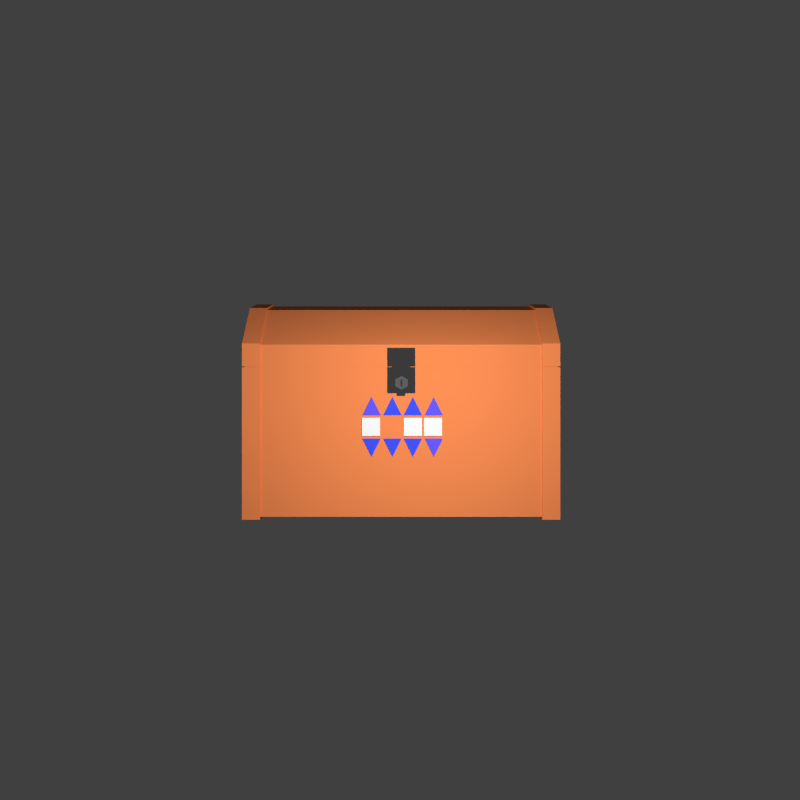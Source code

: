 # Source: Khodra_CombinationLock.blend  (saved by Blender 2.71.0; exported with 4.5.12 LTS)
import bpy
from mathutils import Matrix  # noqa: F401  (used for matrix-valued properties, if any)

bpy.ops.wm.read_factory_settings(use_empty=True)
scene = bpy.context.scene
scene.name = 'Scene'

# ---- collections
col_collection_1 = bpy.data.collections.new('Collection 1'); scene.collection.children.link(col_collection_1)

# ---- materials (node trees are filled in below, after node groups)
mat_material_003 = bpy.data.materials.new('Material.003')
mat_material_003.alpha_threshold = 0.0
mat_material_003.use_transparent_shadow = False
mat_material_003.roughness = 0.5
mat_material_005 = bpy.data.materials.new('Material.005')
mat_material_005.alpha_threshold = 0.0
mat_material_005.use_transparent_shadow = False
mat_material_005.diffuse_color = (0.1105, 0.0879, 0.8, 1.0)
mat_material_005.roughness = 0.5
mat_material_005.line_color = (0.0, 0.0, 0.0, 1.0)
mat_material_006 = bpy.data.materials.new('Material.006')
mat_material_006.alpha_threshold = 0.0
mat_material_006.use_transparent_shadow = False
mat_material_006.diffuse_color = (0.04396, 0.07437, 0.8, 1.0)
mat_material_006.roughness = 0.5
mat_material_006.line_color = (0.0, 0.0, 0.0, 1.0)
mat_material_004 = bpy.data.materials.new('Material.004')
mat_material_004.alpha_threshold = 0.0
mat_material_004.use_transparent_shadow = False
mat_material_004.diffuse_color = (0.8, 0.2239, 0.07232, 1.0)
mat_material_004.roughness = 0.5
mat_material_004.line_color = (0.0, 0.0, 0.0, 1.0)
mat_lock = bpy.data.materials.new('Lock')
mat_lock.alpha_threshold = 0.0
mat_lock.use_transparent_shadow = False
mat_lock.diffuse_color = (0.0331, 0.0331, 0.0331, 1.0)
mat_lock.roughness = 0.5
mat_lock.specular_intensity = 0.4
mat_lock.line_color = (0.0, 0.0, 0.0, 1.0)
mat_keyhole = bpy.data.materials.new('Keyhole')
mat_keyhole.alpha_threshold = 0.0
mat_keyhole.use_transparent_shadow = False
mat_keyhole.diffuse_color = (0.08714, 0.08714, 0.08714, 1.0)
mat_keyhole.roughness = 0.5
mat_keyhole.specular_intensity = 0.3
mat_keyhole.line_color = (0.0, 0.0, 0.0, 1.0)

# ---- material node trees

# ---- world
world_world = bpy.data.worlds.new('World'); scene.world = world_world
world_world.color = (0.05088, 0.05088, 0.05088)
world_world.use_sun_shadow = False
world_world.sun_shadow_jitter_overblur = 0.0
world_world.cycles.sampling_method = 'MANUAL'
world_world.cycles.sample_map_resolution = 256

# ---- cameras
cam_camera_002 = bpy.data.cameras.new('Camera.002')
cam_camera_002.clip_end = 100.0
cam_camera_002.lens = 35.0
cam_camera_002.sensor_width = 32.0
cam_camera_002.sensor_height = 18.0
cam_camera_002.dof.focus_distance = 0.0
cam_camera_002.dof.aperture_fstop = 128.0
cam_camera = bpy.data.cameras.new('Camera')
cam_camera.clip_end = 100.0
cam_camera.lens = 35.0
cam_camera.sensor_width = 32.0
cam_camera.sensor_height = 18.0
cam_camera.ortho_scale = 7.314
cam_camera.dof.focus_distance = 0.0
cam_camera.dof.aperture_fstop = 128.0

# ---- lights
light_point = bpy.data.lights.new('Point', 'POINT')
light_point.transmission_factor = 0.0
light_point.energy = 100.0
light_point.shadow_buffer_clip_start = 0.5
light_point.shadow_soft_size = 0.1
light_point.shadow_maximum_resolution = 0.006
light_point.use_absolute_resolution = True
light_point.cycles.use_multiple_importance_sampling = False
light_lamp = bpy.data.lights.new('Lamp', 'POINT')
light_lamp.transmission_factor = 0.0
light_lamp.cutoff_distance = 30.0
light_lamp.energy = 100.0
light_lamp.shadow_buffer_clip_start = 1.001
light_lamp.shadow_soft_size = 0.1
light_lamp.shadow_maximum_resolution = 0.006
light_lamp.use_absolute_resolution = True
light_lamp.cycles.use_multiple_importance_sampling = False

# ---- meshes
me_plane_019 = bpy.data.meshes.new('Plane.019')
me_plane_019.from_pydata([(-1.0, -1.0, 0.0), (1.0, -1.0, 0.0), (-1.0, 1.0, 0.0), (1.0, 1.0, 0.0)], [], [(0, 1, 3, 2)])
_uv = me_plane_019.uv_layers.new(name='UVMap')
_uv.uv.foreach_set('vector', [-0.003253, 0.8509, 0.08714, 0.8509, 0.08714, 0.9413, -0.003253, 0.9413])
me_plane_019.materials.append(mat_material_003)
me_plane_019.use_remesh_preserve_volume = False
me_plane_019.use_remesh_preserve_attributes = False
me_plane_019.use_mirror_vertex_groups = False
me_plane_019.update()
me_plane_018 = bpy.data.meshes.new('Plane.018')
me_plane_018.from_pydata([(-1.0, -1.0, 0.0), (1.0, -1.0, 0.0), (-1.0, 1.0, 0.0), (1.0, 1.0, 0.0)], [], [(0, 1, 3, 2)])
_uv = me_plane_018.uv_layers.new(name='UVMap')
_uv.uv.foreach_set('vector', [-0.003253, 0.8509, 0.08714, 0.8509, 0.08714, 0.9413, -0.003253, 0.9413])
me_plane_018.materials.append(mat_material_003)
me_plane_018.use_remesh_preserve_volume = False
me_plane_018.use_remesh_preserve_attributes = False
me_plane_018.use_mirror_vertex_groups = False
me_plane_018.update()
me_plane_017 = bpy.data.meshes.new('Plane.017')
me_plane_017.from_pydata([(-1.0, -1.0, 0.0), (1.0, -1.0, 0.0), (-1.0, 1.0, 0.0), (1.0, 1.0, 0.0)], [], [(0, 1, 3, 2)])
_uv = me_plane_017.uv_layers.new(name='UVMap')
_uv.uv.foreach_set('vector', [-0.003253, 0.8509, 0.08714, 0.8509, 0.08714, 0.9413, -0.003253, 0.9413])
me_plane_017.materials.append(mat_material_003)
me_plane_017.use_remesh_preserve_volume = False
me_plane_017.use_remesh_preserve_attributes = False
me_plane_017.use_mirror_vertex_groups = False
me_plane_017.update()
me_plane_016 = bpy.data.meshes.new('Plane.016')
me_plane_016.from_pydata([(0.0, -1.0, 0.0), (-1.0, 1.0, 0.0), (1.0, 1.0, 0.0)], [], [(0, 2, 1)])
me_plane_016.materials.append(mat_material_005)
me_plane_016.use_remesh_preserve_volume = False
me_plane_016.use_remesh_preserve_attributes = False
me_plane_016.use_mirror_vertex_groups = False
me_plane_016.update()
me_plane_015 = bpy.data.meshes.new('Plane.015')
me_plane_015.from_pydata([(0.0, -1.0, 0.0), (-1.0, 1.0, 0.0), (1.0, 1.0, 0.0)], [], [(0, 2, 1)])
me_plane_015.materials.append(mat_material_006)
me_plane_015.use_remesh_preserve_volume = False
me_plane_015.use_remesh_preserve_attributes = False
me_plane_015.use_mirror_vertex_groups = False
me_plane_015.update()
me_plane_014 = bpy.data.meshes.new('Plane.014')
me_plane_014.from_pydata([(0.0, -1.0, 0.0), (-1.0, 1.0, 0.0), (1.0, 1.0, 0.0)], [], [(0, 2, 1)])
me_plane_014.materials.append(mat_material_005)
me_plane_014.use_remesh_preserve_volume = False
me_plane_014.use_remesh_preserve_attributes = False
me_plane_014.use_mirror_vertex_groups = False
me_plane_014.update()
me_plane_013 = bpy.data.meshes.new('Plane.013')
me_plane_013.from_pydata([(0.0, -1.0, 0.0), (-1.0, 1.0, 0.0), (1.0, 1.0, 0.0)], [], [(0, 2, 1)])
me_plane_013.materials.append(mat_material_006)
me_plane_013.use_remesh_preserve_volume = False
me_plane_013.use_remesh_preserve_attributes = False
me_plane_013.use_mirror_vertex_groups = False
me_plane_013.update()
me_plane_012 = bpy.data.meshes.new('Plane.012')
me_plane_012.from_pydata([(0.0, -1.0, 0.0), (-1.0, 1.0, 0.0), (1.0, 1.0, 0.0)], [], [(0, 2, 1)])
me_plane_012.materials.append(mat_material_006)
me_plane_012.use_remesh_preserve_volume = False
me_plane_012.use_remesh_preserve_attributes = False
me_plane_012.use_mirror_vertex_groups = False
me_plane_012.update()
me_plane_011 = bpy.data.meshes.new('Plane.011')
me_plane_011.from_pydata([(0.0, -1.0, 0.0), (-1.0, 1.0, 0.0), (1.0, 1.0, 0.0)], [], [(0, 2, 1)])
me_plane_011.materials.append(mat_material_006)
me_plane_011.use_remesh_preserve_volume = False
me_plane_011.use_remesh_preserve_attributes = False
me_plane_011.use_mirror_vertex_groups = False
me_plane_011.update()
me_plane_010 = bpy.data.meshes.new('Plane.010')
me_plane_010.from_pydata([(0.0, -1.0, 0.0), (-1.0, 1.0, 0.0), (1.0, 1.0, 0.0)], [], [(0, 2, 1)])
me_plane_010.materials.append(mat_material_006)
me_plane_010.use_remesh_preserve_volume = False
me_plane_010.use_remesh_preserve_attributes = False
me_plane_010.use_mirror_vertex_groups = False
me_plane_010.update()
me_plane_006 = bpy.data.meshes.new('Plane.006')
me_plane_006.from_pydata([(-1.0, -1.0, 0.0), (1.0, -1.0, 0.0), (-1.0, 1.0, 0.0), (1.0, 1.0, 0.0)], [], [(0, 1, 3, 2)])
_uv = me_plane_006.uv_layers.new(name='UVMap')
_uv.uv.foreach_set('vector', [-0.003253, 0.8509, 0.08714, 0.8509, 0.08714, 0.9413, -0.003253, 0.9413])
me_plane_006.materials.append(mat_material_003)
me_plane_006.use_remesh_preserve_volume = False
me_plane_006.use_remesh_preserve_attributes = False
me_plane_006.use_mirror_vertex_groups = False
me_plane_006.update()
me_plane_002 = bpy.data.meshes.new('Plane.002')
me_plane_002.from_pydata([(0.0, -1.0, 0.0), (-1.0, 1.0, 0.0), (1.0, 1.0, 0.0)], [], [(0, 2, 1)])
me_plane_002.materials.append(mat_material_005)
me_plane_002.use_remesh_preserve_volume = False
me_plane_002.use_remesh_preserve_attributes = False
me_plane_002.use_mirror_vertex_groups = False
me_plane_002.update()
me_plane_020 = bpy.data.meshes.new('Plane.020')
me_plane_020.from_pydata([(0.7741, -0.363, -0.4467), (0.6868, -0.363, -0.4467), (0.7741, -0.3634, -0.387), (0.7637, -0.363, -0.4363), (0.6868, -0.363, -0.4363), (0.7637, -0.3634, -0.387), (0.7741, 0.3782, -0.4467), (0.6868, 0.3782, -0.4467), (0.7741, 0.3777, -0.387), (0.7637, 0.3782, -0.4363), (0.6868, 0.3782, -0.4363), (0.7637, 0.3777, -0.387), (0.6868, 0.3782, -0.387), (0.7734, -0.4787, -0.4477), (0.7736, -0.6752, -0.2235), (0.7741, -0.3677, -0.4467), (0.6868, -0.4783, -0.4468), (0.6868, -0.6742, -0.223), (0.6868, -0.3677, -0.4467), (0.7741, -0.4617, -0.387), (0.7741, -0.631, -0.1936), (0.7741, -0.3681, -0.387), (0.6868, -0.4736, -0.4364), (0.6868, -0.6645, -0.2183), (0.6868, -0.3677, -0.4363), (0.6868, 0.3618, -0.4467), (0.7741, 0.3618, -0.4467), (0.7741, 0.3614, -0.387), (0.7637, 0.3614, -0.387), (0.6868, 0.3618, -0.387), (0.6868, 0.3618, -0.4363), (-0.7741, -0.363, -0.4467), (-0.6868, -0.363, -0.4467), (-0.7741, -0.3634, -0.387), (-0.7637, -0.363, -0.4363), (-0.6868, -0.363, -0.4363), (-0.7637, -0.3634, -0.387), (-0.7741, 0.3782, -0.4467), (-0.6868, 0.3782, -0.4467), (-0.7741, 0.3777, -0.387), (-0.7637, 0.3782, -0.4363), (-0.6868, 0.3782, -0.4363), (-0.7637, 0.3777, -0.387), (-0.6868, 0.3782, -0.387), (-0.7734, -0.4787, -0.4477), (-0.7736, -0.6752, -0.2235), (-0.7741, -0.3677, -0.4467), (-0.6868, -0.4783, -0.4468), (-0.6868, -0.6742, -0.223), (-0.6868, -0.3677, -0.4467), (-0.7741, -0.4617, -0.387), (-0.7741, -0.631, -0.1936), (-0.7741, -0.3681, -0.387), (-0.6868, -0.4736, -0.4364), (-0.6868, -0.6645, -0.2183), (-0.6868, -0.3677, -0.4363), (-0.6868, 0.3618, -0.4467), (-0.7741, 0.3618, -0.4467), (-0.7741, 0.3614, -0.387), (-0.7637, 0.3614, -0.387), (-0.6868, 0.3618, -0.387), (-0.6868, 0.3618, -0.4363), (0.7741, -0.363, 0.4467), (0.6868, -0.363, 0.4467), (0.7741, -0.3634, 0.387), (0.7637, -0.363, 0.4363), (0.6868, -0.363, 0.4363), (0.7637, -0.3634, 0.387), (0.7741, 0.3782, 0.4467), (0.6868, 0.3782, 0.4467), (0.7741, 0.3777, 0.387), (0.7637, 0.3782, 0.4363), (0.6868, 0.3782, 0.4363), (0.7637, 0.3777, 0.387), (0.6868, 0.3782, 0.387), (0.7734, -0.4787, 0.4477), (0.7735, -0.718, 0.0001767), (0.7736, -0.6752, 0.2235), (0.7741, -0.3677, 0.4467), (0.6868, -0.4783, 0.4468), (0.6868, -0.7173, 0.0001764), (0.6868, -0.6742, 0.223), (0.6868, -0.3677, 0.4467), (0.7741, -0.4617, 0.387), (0.7741, -0.6684, 0.0001548), (0.7741, -0.631, 0.1936), (0.7741, -0.3681, 0.387), (0.6868, -0.4736, 0.4364), (0.6868, -0.7067, 0.0001711), (0.6868, -0.6645, 0.2183), (0.6868, -0.3677, 0.4363), (0.6868, 0.3618, 0.4467), (0.7741, 0.3618, 0.4467), (0.7741, 0.3614, 0.387), (0.7637, 0.3614, 0.387), (0.6868, 0.3618, 0.387), (0.6868, 0.3618, 0.4363), (-0.7741, -0.363, 0.4467), (-0.6868, -0.363, 0.4467), (-0.7741, -0.3634, 0.387), (-0.7637, -0.363, 0.4363), (-0.6868, -0.363, 0.4363), (-0.7637, -0.3634, 0.387), (-0.7741, 0.3782, 0.4467), (-0.6868, 0.3782, 0.4467), (-0.7741, 0.3777, 0.387), (-0.7637, 0.3782, 0.4363), (-0.6868, 0.3782, 0.4363), (-0.7637, 0.3777, 0.387), (-0.6868, 0.3782, 0.387), (-0.7734, -0.4787, 0.4477), (-0.7735, -0.718, 0.0001767), (-0.7736, -0.6752, 0.2235), (-0.7741, -0.3677, 0.4467), (-0.6868, -0.4783, 0.4468), (-0.6868, -0.7173, 0.0001764), (-0.6868, -0.6742, 0.223), (-0.6868, -0.3677, 0.4467), (-0.7741, -0.4617, 0.387), (-0.7741, -0.6684, 0.0001548), (-0.7741, -0.631, 0.1936), (-0.7741, -0.3681, 0.387), (-0.6868, -0.4736, 0.4364), (-0.6868, -0.7067, 0.0001711), (-0.6868, -0.6645, 0.2183), (-0.6868, -0.3677, 0.4363), (-0.6868, 0.3618, 0.4467), (-0.7741, 0.3618, 0.4467), (-0.7741, 0.3614, 0.387), (-0.7637, 0.3614, 0.387), (-0.6868, 0.3618, 0.387), (-0.6868, 0.3618, 0.4363), (0.4604, -0.4443, 0.4381), (0.5199, -0.4443, 0.4381), (0.4604, -0.2712, 0.4381), (0.5199, -0.2712, 0.4381), (0.4604, -0.3654, 0.4381), (0.5199, -0.3654, 0.4381), (0.4604, -0.4443, 0.435), (0.5199, -0.4443, 0.435), (0.4604, -0.2712, 0.435), (0.5199, -0.2712, 0.435), (0.4604, -0.3654, 0.435), (0.5199, -0.3654, 0.435), (-0.5199, -0.3654, 0.435), (-0.4604, -0.3654, 0.435), (-0.5199, -0.2712, 0.435), (-0.4604, -0.2712, 0.435), (-0.5199, -0.4443, 0.435), (-0.4604, -0.4443, 0.435), (-0.5199, -0.3654, 0.4381), (-0.4604, -0.3654, 0.4381), (-0.5199, -0.2712, 0.4381), (-0.4604, -0.2712, 0.4381), (-0.5199, -0.4443, 0.4381), (-0.4604, -0.4443, 0.4381), (-0.001596, -0.2535, -0.4491), (-0.0322, -0.2702, -0.4491), (-0.0322, -0.3036, -0.4491), (-0.001596, -0.3203, -0.4491), (0.02901, -0.3036, -0.4491), (0.02901, -0.2702, -0.4491), (-0.001596, -0.2535, -0.4584), (-0.0322, -0.2702, -0.4584), (-0.0322, -0.3036, -0.4584), (-0.001596, -0.3203, -0.4584), (0.02901, -0.3036, -0.4584), (0.02901, -0.2702, -0.4584), (-0.06807, -0.4572, -0.4349), (0.7637, -0.474, 0.4363), (-0.7637, -0.474, 0.4363), (0.7637, -0.4736, -0.4364), (-0.7637, -0.4736, -0.4364), (-0.7637, -0.6645, -0.2183), (-0.7637, -0.7067, -0.0001717), (-0.7637, -0.6647, 0.218), (0.7637, -0.6647, 0.218), (0.7637, -0.7067, -0.0001711), (0.7637, -0.6645, -0.2183), (0.7637, -0.3654, 0.4363), (-0.7637, -0.3654, 0.4363), (0.7637, -0.3649, -0.4363), (-0.7637, -0.3649, -0.4363), (0.7053, -0.4607, 0.3969), (-0.7129, -0.4625, 0.402), (0.7128, -0.462, -0.4021), (-0.7053, -0.4603, -0.397), (-0.7127, -0.6386, -0.2007), (-0.7123, -0.6777, -0.0001608), (-0.7127, -0.6388, 0.2005), (0.7127, -0.6388, 0.2005), (0.7123, -0.6777, -0.0001601), (0.7127, -0.6386, -0.2007), (0.7053, -0.3653, 0.4029), (-0.7053, -0.3653, 0.4029), (0.7053, -0.3649, -0.4029), (-0.7053, -0.3649, -0.4029), (0.7637, 0.3654, 0.4363), (-0.7637, 0.3654, 0.4363), (-0.7637, 0.3654, -0.4363), (0.7637, 0.3654, -0.4363), (0.7637, -0.3654, 0.4363), (-0.7637, -0.3654, 0.4363), (-0.7637, -0.3654, -0.4363), (0.7637, -0.3654, -0.4363), (0.7226, -0.3654, 0.3944), (-0.7226, -0.3654, 0.3944), (0.7226, -0.3654, -0.3944), (-0.7226, -0.3654, -0.3944), (0.7226, -0.3654, 0.3944), (-0.7226, -0.3654, 0.3944), (0.7226, -0.3654, -0.3944), (-0.7226, -0.3654, -0.3944), (0.7226, 0.2843, 0.3944), (-0.7226, 0.2843, 0.3944), (0.7226, 0.2843, -0.3944), (-0.7226, 0.2843, -0.3944), (0.06582, -0.4572, -0.4349), (0.06537, -0.3667, -0.4349), (-0.06852, -0.3667, -0.4349), (-0.06807, -0.4572, -0.4516), (0.06582, -0.4572, -0.4516), (0.06537, -0.3667, -0.4516), (-0.06852, -0.3667, -0.4516), (-0.0436, -0.4361, -0.4516), (0.0436, -0.4361, -0.4516), (0.0436, -0.3667, -0.4516), (-0.0436, -0.3667, -0.4516), (-0.0436, -0.4361, -0.4481), (0.0436, -0.4361, -0.4481), (0.0436, -0.3667, -0.4481), (-0.0436, -0.3667, -0.4481), (-0.06852, -0.2377, -0.4349), (0.06537, -0.2377, -0.4349), (0.06537, -0.3633, -0.4349), (-0.06852, -0.3633, -0.4349), (-0.06852, -0.2377, -0.4516), (0.06537, -0.2377, -0.4516), (0.06537, -0.3633, -0.4516), (-0.06852, -0.3633, -0.4516), (-0.0436, -0.2551, -0.4516), (0.0436, -0.2551, -0.4516), (0.0436, -0.3633, -0.4516), (-0.0436, -0.3633, -0.4516), (-0.0436, -0.2551, -0.4481), (0.0436, -0.2551, -0.4481), (0.0436, -0.3633, -0.4481), (-0.0436, -0.3633, -0.4481), (-0.02027, -0.2377, -0.4349), (0.02027, -0.2377, -0.4349), (-0.02027, -0.2377, -0.4516), (0.02027, -0.2377, -0.4516), (-0.02027, -0.2551, -0.4516), (0.02027, -0.2551, -0.4516), (-0.02027, -0.2551, -0.4481), (0.02027, -0.2551, -0.4481), (-0.02027, -0.2247, -0.4349), (0.02027, -0.2247, -0.4349), (-0.02027, -0.2247, -0.4516), (0.02027, -0.2247, -0.4516), (-0.0436, -0.4361, -0.4316), (0.0436, -0.4361, -0.4316), (0.0436, -0.255, -0.4316), (-0.0436, -0.255, -0.4316), (-0.0436, -0.4361, -0.4501), (0.0436, -0.4361, -0.4501), (0.0436, -0.255, -0.4501), (-0.0436, -0.255, -0.4501), (-0.001596, -0.2661, -0.4584), (-0.006036, -0.2765, -0.4584), (-0.006036, -0.2973, -0.4584), (-0.001596, -0.3076, -0.4584), (0.002844, -0.2973, -0.4584), (0.002844, -0.2765, -0.4584)], [], [(1, 4, 3, 0), (0, 3, 5, 2), (7, 6, 9, 10), (6, 8, 11, 9), (27, 26, 0, 2), (26, 25, 1, 0), (9, 11, 12, 10), (27, 28, 11, 8), (13, 15, 18, 16), (14, 13, 16, 17), (14, 17, 80, 76), (20, 19, 13, 14), (14, 76, 84, 20), (19, 21, 15, 13), (80, 17, 23, 88), (16, 18, 24, 22), (17, 16, 22, 23), (8, 6, 26, 27), (6, 7, 25, 26), (2, 5, 28, 27), (10, 12, 29, 30), (7, 10, 30, 25), (25, 30, 4, 1), (28, 29, 12, 11), (31, 34, 35, 32), (33, 36, 34, 31), (41, 40, 37, 38), (40, 42, 39, 37), (33, 31, 57, 58), (31, 32, 56, 57), (41, 43, 42, 40), (39, 42, 59, 58), (47, 49, 46, 44), (48, 47, 44, 45), (111, 115, 48, 45), (45, 44, 50, 51), (51, 119, 111, 45), (44, 46, 52, 50), (123, 54, 48, 115), (53, 55, 49, 47), (54, 53, 47, 48), (58, 57, 37, 39), (57, 56, 38, 37), (58, 59, 36, 33), (61, 60, 43, 41), (56, 61, 41, 38), (32, 35, 61, 56), (42, 43, 60, 59), (62, 65, 66, 63), (64, 67, 65, 62), (72, 71, 68, 69), (71, 73, 70, 68), (64, 62, 92, 93), (62, 63, 91, 92), (72, 74, 73, 71), (70, 73, 94, 93), (79, 82, 78, 75), (81, 79, 75, 77), (76, 80, 81, 77), (77, 75, 83, 85), (85, 84, 76, 77), (75, 78, 86, 83), (88, 89, 81, 80), (87, 90, 82, 79), (89, 87, 79, 81), (93, 92, 68, 70), (92, 91, 69, 68), (93, 94, 67, 64), (96, 95, 74, 72), (91, 96, 72, 69), (63, 66, 96, 91), (73, 74, 95, 94), (98, 101, 100, 97), (97, 100, 102, 99), (104, 103, 106, 107), (103, 105, 108, 106), (128, 127, 97, 99), (127, 126, 98, 97), (106, 108, 109, 107), (128, 129, 108, 105), (110, 113, 117, 114), (112, 110, 114, 116), (112, 116, 115, 111), (120, 118, 110, 112), (112, 111, 119, 120), (118, 121, 113, 110), (115, 116, 124, 123), (114, 117, 125, 122), (116, 114, 122, 124), (105, 103, 127, 128), (103, 104, 126, 127), (99, 102, 129, 128), (107, 109, 130, 131), (104, 107, 131, 126), (126, 131, 101, 98), (129, 130, 109, 108), (141, 140, 134, 135), (142, 138, 132, 136), (140, 142, 136, 134), (139, 143, 137, 133), (143, 141, 135, 137), (133, 132, 138, 139), (137, 136, 132, 133), (135, 134, 136, 137), (143, 139, 138, 142), (141, 143, 142, 140), (146, 144, 145, 147), (144, 148, 149, 145), (152, 153, 151, 150), (150, 151, 155, 154), (154, 155, 149, 148), (144, 146, 152, 150), (148, 144, 150, 154), (147, 145, 151, 153), (145, 149, 155, 151), (146, 147, 153, 152), (166, 165, 159, 160), (165, 164, 158, 159), (167, 162, 156, 161), (164, 163, 157, 158), (167, 166, 160, 161), (163, 162, 156, 157), (271, 270, 164, 165), (176, 175, 170, 169), (171, 172, 173, 178), (178, 173, 174, 177), (177, 174, 175, 176), (181, 182, 172, 171), (169, 170, 180, 179), (175, 174, 173, 172, 182, 180, 170), (178, 177, 176, 169, 179, 181, 171), (183, 184, 189, 190), (192, 187, 186, 185), (191, 188, 187, 192), (190, 189, 188, 191), (185, 186, 196, 195), (193, 194, 184, 183), (184, 194, 196, 186, 187, 188, 189), (185, 195, 193, 183, 190, 191, 192), (181, 179, 193, 195), (179, 180, 194, 193), (182, 181, 195, 196), (180, 182, 196, 194), (197, 198, 199, 200), (209, 210, 206, 205), (197, 201, 202, 198), (198, 202, 203, 199), (199, 203, 204, 200), (201, 197, 200, 204), (205, 206, 202, 201), (207, 205, 201, 204), (206, 208, 203, 202), (208, 207, 204, 203), (205, 207, 211, 209), (210, 212, 208, 206), (212, 211, 207, 208), (209, 211, 215, 213), (214, 216, 212, 210), (216, 215, 211, 212), (213, 214, 210, 209), (213, 215, 216, 214), (223, 220, 224, 227), (221, 222, 226, 225), (217, 218, 222, 221), (168, 217, 221, 220), (220, 221, 225, 224), (219, 168, 220, 223), (225, 226, 230, 229), (227, 224, 228, 231), (224, 225, 229, 228), (218, 219, 223, 227, 231, 230, 226, 222), (239, 236, 240, 243), (237, 238, 242, 241), (233, 234, 238, 237), (249, 233, 237, 251), (251, 237, 241, 253), (235, 232, 236, 239), (241, 242, 246, 245), (243, 240, 244, 247), (253, 241, 245, 255), (234, 235, 239, 243, 247, 246, 242, 238), (232, 248, 250, 236), (249, 251, 259, 257), (236, 250, 252, 240), (250, 251, 253, 252), (240, 252, 254, 244), (252, 253, 255, 254), (256, 257, 259, 258), (251, 250, 258, 259), (256, 258, 250, 248), (257, 256, 248, 249), (265, 266, 262, 261), (264, 267, 266, 265), (267, 264, 260, 263), (264, 265, 261, 260), (266, 267, 263, 262), (167, 162, 268, 273), (270, 269, 163, 164), (273, 272, 166, 167), (269, 268, 162, 163), (272, 271, 165, 166), (269, 270, 271, 272, 273, 268)])
me_plane_020.polygons.foreach_set('material_index', [0, 0, 0, 0, 0, 0, 0, 0, 0, 0, 0, 0, 0, 0, 0, 0, 0, 0, 0, 0, 0, 0, 0, 0, 0, 0, 0, 0, 0, 0, 0, 0, 0, 0, 0, 0, 0, 0, 0, 0, 0, 0, 0, 0, 0, 0, 0, 0, 0, 0, 0, 0, 0, 0, 0, 0, 0, 0, 0, 0, 0, 0, 0, 0, 0, 0, 0, 0, 0, 0, 0, 0, 0, 0, 0, 0, 0, 0, 0, 0, 0, 0, 0, 0, 0, 0, 0, 0, 0, 0, 0, 0, 0, 0, 0, 0, 0, 0, 0, 0, 0, 0, 0, 0, 0, 0, 0, 0, 0, 0, 0, 0, 0, 0, 0, 0, 2, 2, 2, 2, 2, 2, 2, 0, 0, 0, 0, 0, 0, 0, 0, 0, 0, 0, 0, 0, 0, 0, 0, 0, 0, 0, 0, 0, 0, 0, 0, 0, 0, 0, 0, 0, 0, 0, 0, 0, 0, 0, 0, 0, 0, 1, 1, 1, 1, 1, 1, 1, 1, 1, 1, 1, 1, 1, 1, 1, 1, 1, 1, 1, 1, 1, 1, 1, 1, 1, 1, 1, 1, 1, 1, 1, 1, 1, 1, 1, 2, 2, 2, 2, 2, 1])
_uv = me_plane_020.uv_layers.new(name='UVMap')
_uv.uv.foreach_set('vector', [5.636e-08, 0.8243, 1.127e-07, 0.8222, 0.01602, 0.8222, 0.01819, 0.8243, 0.628, 0.7653, 0.6302, 0.7675, 0.6302, 0.7778, 0.628, 0.7778, 0.1054, 0.799, 0.1236, 0.799, 0.1214, 0.8012, 0.1054, 0.8012, 0.1236, 0.799, 0.1236, 0.8115, 0.1214, 0.8115, 0.1214, 0.8012, 0.4605, 0.8867, 0.4611, 0.9023, 0.3421, 0.9022, 0.3414, 0.8866, 0.4616, 0.8486, 0.4618, 0.8676, 0.3175, 0.8675, 0.3173, 0.8485, 0.1214, 0.8012, 0.1214, 0.8115, 0.1054, 0.8115, 0.1054, 0.8012, 0.1236, 0.8185, 0.1214, 0.8185, 0.1214, 0.8151, 0.1236, 0.8151, 0.8907, 0.5945, 0.8909, 0.5713, 0.9091, 0.5717, 0.9087, 0.5947, 0.8901, 0.6566, 0.8907, 0.5945, 0.9087, 0.5947, 0.9082, 0.6566, 0.8901, 0.6566, 0.9082, 0.6566, 0.9081, 0.704, 0.89, 0.704, 0.01811, 0.7053, 0.05338, 0.7456, 0.04984, 0.7583, 0.008907, 0.7116, 0.008907, 0.7116, 0.0, 0.665, 0.01032, 0.665, 0.01811, 0.7053, 0.05338, 0.7456, 0.07287, 0.7456, 0.07296, 0.7581, 0.04984, 0.7583, 0.1266, 0.8144, 0.1297, 0.7882, 0.133, 0.7891, 0.1301, 0.8145, 0.1407, 0.7648, 0.1619, 0.7525, 0.1635, 0.7551, 0.1434, 0.7667, 0.1297, 0.7882, 0.1407, 0.7648, 0.1434, 0.7667, 0.133, 0.7891, 0.4647, 0.8866, 0.4654, 0.9022, 0.4611, 0.9023, 0.4605, 0.8867, 0.4652, 0.8485, 0.4654, 0.8675, 0.4618, 0.8676, 0.4616, 0.8486, 0.07371, 0.8454, 0.07329, 0.8389, 0.1233, 0.8389, 0.1238, 0.8454, 0.09489, 0.7638, 0.09489, 0.7741, 0.09149, 0.7741, 0.09149, 0.7638, 0.09489, 0.7617, 0.09489, 0.7638, 0.09149, 0.7638, 0.09149, 0.7617, 0.07322, 0.8251, 0.07246, 0.8316, 0.02206, 0.8316, 0.02282, 0.8251, 0.1214, 0.8185, 0.1054, 0.8184, 0.1054, 0.815, 0.1214, 0.8151, 5.636e-08, 0.8287, 0.002166, 0.8265, 0.01819, 0.8265, 0.01819, 0.8287, 0.6235, 0.7703, 0.6214, 0.7703, 0.6214, 0.76, 0.6235, 0.7579, 0.1236, 0.7763, 0.1075, 0.7763, 0.1054, 0.7741, 0.1236, 0.7741, 0.1075, 0.7763, 0.1075, 0.7866, 0.1054, 0.7866, 0.1054, 0.7741, 0.00223, 0.8853, 0.003099, 0.8697, 0.1224, 0.8697, 0.1215, 0.8853, 0.3175, 0.8865, 0.3173, 0.8676, 0.4616, 0.8676, 0.4618, 0.8866, 0.1236, 0.7763, 0.1236, 0.7866, 0.1075, 0.7866, 0.1075, 0.7763, 0.0, 0.8187, 0.002166, 0.8187, 0.002166, 0.8222, 0.0, 0.8222, 0.8714, 0.5947, 0.871, 0.5717, 0.8891, 0.5713, 0.8894, 0.5945, 0.8719, 0.6566, 0.8714, 0.5947, 0.8894, 0.5945, 0.89, 0.6566, 0.89, 0.704, 0.872, 0.704, 0.8719, 0.6566, 0.89, 0.6566, 0.6265, 0.618, 0.6675, 0.5713, 0.671, 0.584, 0.6357, 0.6243, 0.6357, 0.6243, 0.6279, 0.6646, 0.6176, 0.6646, 0.6265, 0.618, 0.6675, 0.5713, 0.6906, 0.5715, 0.6905, 0.584, 0.671, 0.584, 0.7647, 0.7557, 0.7647, 0.782, 0.7612, 0.783, 0.7612, 0.7557, 0.7723, 0.8087, 0.7981, 0.8234, 0.796, 0.8267, 0.7691, 0.8113, 0.7647, 0.782, 0.7723, 0.8087, 0.7691, 0.8113, 0.7612, 0.783, 0.1215, 0.8853, 0.1224, 0.8697, 0.1266, 0.8699, 0.1257, 0.8855, 0.4618, 0.8866, 0.4616, 0.8676, 0.4652, 0.8676, 0.4654, 0.8865, 0.6902, 0.8442, 0.6906, 0.8507, 0.6405, 0.8507, 0.6401, 0.8442, 0.0983, 0.7638, 0.0983, 0.7741, 0.0949, 0.7741, 0.0949, 0.7638, 0.0983, 0.7617, 0.0983, 0.7638, 0.0949, 0.7638, 0.09489, 0.7617, 0.6405, 0.8376, 0.6401, 0.8311, 0.6902, 0.8311, 0.6906, 0.8376, 0.002166, 0.8187, 0.01819, 0.8187, 0.01819, 0.8221, 0.002166, 0.8222, 0.7981, 0.8267, 0.7959, 0.8289, 0.7799, 0.8289, 0.7799, 0.8267, 0.1244, 0.7649, 0.1266, 0.7649, 0.1266, 0.7752, 0.1244, 0.7774, 0.1054, 0.7719, 0.1214, 0.7719, 0.1236, 0.7741, 0.1054, 0.7741, 0.1214, 0.7719, 0.1214, 0.7617, 0.1236, 0.7617, 0.1236, 0.7741, 0.03911, 0.9011, 0.03998, 0.8855, 0.1592, 0.8855, 0.1584, 0.9011, 0.1693, 0.8865, 0.1691, 0.8676, 0.3135, 0.8676, 0.3137, 0.8866, 0.1054, 0.7719, 0.1054, 0.7617, 0.1214, 0.7617, 0.1214, 0.7719, 0.1236, 0.8254, 0.1214, 0.8254, 0.1214, 0.822, 0.1236, 0.822, 0.9087, 0.8132, 0.9091, 0.8363, 0.8909, 0.8366, 0.8907, 0.8135, 0.9082, 0.7513, 0.9087, 0.8132, 0.8907, 0.8135, 0.8901, 0.7514, 0.89, 0.704, 0.9081, 0.704, 0.9082, 0.7513, 0.8901, 0.7514, 0.008911, 0.6184, 0.04984, 0.5717, 0.05338, 0.5844, 0.01811, 0.6247, 0.01811, 0.6247, 0.01032, 0.665, 0.0, 0.665, 0.008911, 0.6184, 0.04984, 0.5717, 0.07296, 0.5719, 0.07287, 0.5844, 0.05338, 0.5844, 0.1301, 0.8145, 0.1301, 0.8408, 0.1266, 0.8417, 0.1266, 0.8144, 0.1377, 0.8674, 0.1635, 0.8822, 0.1614, 0.8855, 0.1345, 0.8701, 0.1301, 0.8408, 0.1377, 0.8674, 0.1345, 0.8701, 0.1266, 0.8417, 0.1584, 0.9011, 0.1592, 0.8855, 0.1635, 0.8857, 0.1626, 0.9013, 0.3137, 0.8866, 0.3135, 0.8676, 0.3171, 0.8676, 0.3173, 0.8865, 0.07279, 0.8382, 0.07321, 0.8447, 0.02316, 0.8447, 0.02274, 0.8382, 0.09855, 0.7719, 0.09855, 0.7617, 0.102, 0.7617, 0.102, 0.7719, 0.09855, 0.7741, 0.09855, 0.7719, 0.102, 0.7719, 0.102, 0.7741, 0.02316, 0.8382, 0.02274, 0.8316, 0.07279, 0.8316, 0.07322, 0.8382, 0.1214, 0.8254, 0.1054, 0.8255, 0.1054, 0.822, 0.1214, 0.822, 0.01819, 0.8243, 0.01819, 0.8265, 0.002166, 0.8265, 5.636e-08, 0.8243, 0.1266, 0.7649, 0.1244, 0.7627, 0.1244, 0.7525, 0.1266, 0.7525, 0.1236, 0.799, 0.1054, 0.799, 0.1075, 0.7968, 0.1236, 0.7968, 0.1054, 0.799, 0.1054, 0.7866, 0.1075, 0.7866, 0.1075, 0.7968, 0.1213, 0.8542, 0.122, 0.8697, 0.0029, 0.8696, 0.00223, 0.854, 0.3079, 0.8486, 0.3081, 0.8676, 0.1637, 0.8675, 0.1635, 0.8485, 0.1075, 0.7968, 0.1075, 0.7866, 0.1236, 0.7866, 0.1236, 0.7968, 0.1054, 0.8185, 0.1075, 0.8185, 0.1075, 0.8219, 0.1054, 0.8219, 0.8894, 0.8135, 0.8891, 0.8366, 0.871, 0.8363, 0.8714, 0.8132, 0.89, 0.7514, 0.8894, 0.8135, 0.8714, 0.8132, 0.8719, 0.7513, 0.89, 0.7514, 0.8719, 0.7513, 0.872, 0.704, 0.89, 0.704, 0.6357, 0.7049, 0.671, 0.7452, 0.6675, 0.7579, 0.6265, 0.7112, 0.6265, 0.7112, 0.6176, 0.6646, 0.6279, 0.6646, 0.6357, 0.7049, 0.671, 0.7452, 0.6905, 0.7452, 0.6906, 0.7577, 0.6675, 0.7579, 0.7612, 0.7557, 0.7643, 0.7295, 0.7676, 0.7304, 0.7647, 0.7557, 0.7753, 0.706, 0.7965, 0.6937, 0.7981, 0.6963, 0.778, 0.708, 0.7643, 0.7295, 0.7753, 0.706, 0.778, 0.708, 0.7676, 0.7304, 0.1256, 0.854, 0.1262, 0.8696, 0.122, 0.8697, 0.1213, 0.8542, 0.3114, 0.8485, 0.3116, 0.8675, 0.3081, 0.8676, 0.3079, 0.8486, 0.6405, 0.8442, 0.6401, 0.8376, 0.6902, 0.8376, 0.6906, 0.8442, 0.102, 0.7719, 0.102, 0.7617, 0.1054, 0.7617, 0.1054, 0.7719, 0.102, 0.7741, 0.102, 0.7719, 0.1054, 0.7719, 0.1054, 0.7741, 0.07322, 0.8187, 0.07246, 0.8251, 0.02206, 0.8251, 0.02282, 0.8187, 0.1075, 0.8185, 0.1236, 0.8186, 0.1236, 0.822, 0.1075, 0.8219, 0.03661, 0.7944, 0.03661, 0.7824, 0.03817, 0.7825, 0.03817, 0.7946, 0.03638, 0.7703, 0.03622, 0.7583, 0.03779, 0.7584, 0.03794, 0.7705, 0.03661, 0.7824, 0.03638, 0.7703, 0.03794, 0.7705, 0.03817, 0.7825, 0.03699, 0.8185, 0.03684, 0.8065, 0.0384, 0.8066, 0.03855, 0.8187, 0.03684, 0.8065, 0.03661, 0.7944, 0.03817, 0.7946, 0.0384, 0.8066, 0.0, 0.7943, 0.0, 0.7823, 0.001563, 0.7824, 0.001563, 0.7944, 0.05724, 0.7946, 0.05724, 0.7825, 0.07322, 0.7825, 0.07321, 0.7946, 0.03817, 0.7946, 0.03817, 0.7825, 0.05724, 0.7825, 0.05724, 0.7946, 0.01754, 0.7944, 0.001563, 0.7944, 0.001563, 0.7824, 0.01754, 0.7824, 0.03661, 0.7944, 0.01754, 0.7944, 0.01754, 0.7824, 0.03661, 0.7824, 0.6663, 0.7945, 0.6663, 0.8135, 0.6543, 0.8135, 0.6543, 0.7945, 0.6663, 0.8135, 0.6663, 0.8295, 0.6543, 0.8295, 0.6543, 0.8135, 0.6665, 0.7929, 0.6544, 0.7929, 0.6544, 0.7739, 0.6665, 0.7739, 0.6665, 0.7739, 0.6544, 0.7739, 0.6544, 0.7579, 0.6665, 0.7579, 0.6662, 0.8311, 0.6542, 0.8311, 0.6543, 0.8295, 0.6663, 0.8295, 0.6784, 0.7942, 0.6663, 0.7945, 0.6665, 0.7929, 0.6785, 0.7927, 0.6905, 0.7941, 0.6784, 0.7942, 0.6785, 0.7927, 0.6906, 0.7925, 0.6543, 0.7945, 0.6423, 0.7947, 0.6424, 0.7932, 0.6544, 0.7929, 0.6423, 0.7947, 0.6302, 0.7949, 0.6303, 0.7933, 0.6424, 0.7932, 0.6663, 0.7945, 0.6543, 0.7945, 0.6544, 0.7929, 0.6665, 0.7929, 0.1086, 0.8255, 0.1124, 0.8255, 0.1124, 0.8274, 0.1086, 0.8274, 0.1124, 0.8255, 0.1161, 0.8255, 0.1161, 0.8274, 0.1124, 0.8274, 0.1049, 0.8255, 0.1012, 0.8255, 0.1012, 0.8274, 0.1049, 0.8274, 0.1161, 0.8255, 0.1198, 0.8255, 0.1198, 0.8274, 0.1161, 0.8274, 0.1049, 0.8255, 0.1086, 0.8255, 0.1086, 0.8274, 0.1049, 0.8274, 0.1198, 0.8255, 0.1236, 0.8255, 0.1236, 0.8274, 0.1198, 0.8274, 0.1124, 0.8255, 0.1161, 0.8255, 0.1161, 0.8255, 0.1124, 0.8255, 0.4631, 0.6669, 0.1658, 0.6669, 0.1658, 0.6105, 0.4631, 0.6105, 0.4631, 0.8098, 0.1658, 0.8098, 0.1658, 0.7534, 0.4631, 0.7534, 0.4631, 0.7534, 0.1658, 0.7534, 0.1658, 0.7101, 0.4631, 0.7101, 0.4631, 0.7101, 0.1658, 0.7101, 0.1658, 0.6669, 0.4631, 0.6669, 0.4608, 0.8485, 0.1635, 0.8485, 0.1658, 0.8098, 0.4631, 0.8098, 0.4631, 0.6105, 0.1658, 0.6105, 0.1681, 0.5717, 0.4654, 0.5717, 0.8622, 0.7069, 0.871, 0.6617, 0.8622, 0.6165, 0.8227, 0.5713, 0.8002, 0.5713, 0.7989, 0.7521, 0.8227, 0.7521, 0.1548, 0.6169, 0.1635, 0.6621, 0.1548, 0.7073, 0.1153, 0.7525, 0.09149, 0.7525, 0.09276, 0.5717, 0.1153, 0.5717, 0.8925, 0.2183, 0.6176, 0.2183, 0.6177, 0.1664, 0.894, 0.1669, 0.8942, 0.08767, 0.6179, 0.0872, 0.6194, 0.03581, 0.8943, 0.03577, 0.894, 0.1273, 0.6179, 0.1268, 0.6179, 0.0872, 0.8942, 0.08767, 0.894, 0.1669, 0.6177, 0.1664, 0.6179, 0.1268, 0.894, 0.1273, 0.8943, 0.03577, 0.6194, 0.03581, 0.6177, 0.0, 0.8914, 3.663e-07, 0.8942, 0.2541, 0.6205, 0.2541, 0.6176, 0.2183, 0.8925, 0.2183, 0.8208, 0.9181, 0.7989, 0.9185, 0.7989, 0.7521, 0.8187, 0.7531, 0.8559, 0.7932, 0.8644, 0.8346, 0.8568, 0.8761, 0.7211, 0.6949, 0.701, 0.6937, 0.6906, 0.8595, 0.7123, 0.8595, 0.7511, 0.8209, 0.7612, 0.78, 0.7553, 0.7382, 0.09021, 0.5717, 0.09021, 0.7044, 0.07352, 0.6985, 0.07296, 0.5802, 0.7612, 0.8989, 0.6284, 0.8989, 0.6346, 0.8822, 0.734, 0.8792, 0.6284, 0.8595, 0.7612, 0.8595, 0.7551, 0.8761, 0.6556, 0.8792, 0.07329, 0.8389, 0.07329, 0.7044, 0.08974, 0.7085, 0.09021, 0.8292, 0.9358, 0.4359, 0.6176, 0.4359, 0.6176, 0.2541, 0.9358, 0.2541, 0.7183, 0.5962, 0.7188, 0.6728, 0.7051, 0.6819, 0.708, 0.5859, 0.6176, 0.8182, 0.4654, 0.8182, 0.4654, 0.5, 0.6176, 0.5, 0.6176, 0.5, 0.4654, 0.5, 0.4654, 0.3182, 0.6176, 0.3182, 0.6176, 0.3182, 0.4654, 0.3182, 0.4654, 0.0, 0.6176, 5.636e-07, 0.4654, 0.8182, 0.6176, 0.8182, 0.6176, 1.0, 0.4654, 1.0, 0.708, 0.5859, 0.7051, 0.6819, 0.6906, 0.693, 0.6943, 0.5713, 0.7845, 0.5831, 0.708, 0.5859, 0.6976, 0.575, 0.7958, 0.5713, 0.7051, 0.6819, 0.7815, 0.6791, 0.7919, 0.6901, 0.6937, 0.6937, 0.7815, 0.6791, 0.7845, 0.5831, 0.7989, 0.572, 0.7952, 0.6937, 0.708, 0.5859, 0.7845, 0.5831, 0.7707, 0.5923, 0.7183, 0.5962, 0.7188, 0.6728, 0.7713, 0.6688, 0.7815, 0.6791, 0.7051, 0.6819, 0.7713, 0.6688, 0.7707, 0.5923, 0.7845, 0.5831, 0.7815, 0.6791, 1.649e-06, 0.0, 0.1643, 5.636e-07, 0.1643, 0.1353, 1.155e-06, 0.1353, 8.454e-08, 0.4364, 0.1643, 0.4364, 0.1643, 0.5717, 0.0, 0.5717, 0.1643, 0.4364, 0.4654, 0.4364, 0.4654, 0.5717, 0.1643, 0.5717, 0.9187, 0.5713, 0.6176, 0.5712, 0.6177, 0.4359, 0.9187, 0.436, 1.155e-06, 0.1353, 0.1643, 0.1353, 0.1643, 0.4364, 8.454e-08, 0.4364, 0.1234, 0.8137, 0.1143, 0.8138, 0.1149, 0.8127, 0.1235, 0.8126, 0.1053, 0.8136, 0.09623, 0.8137, 0.09615, 0.8127, 0.1036, 0.8125, 0.1052, 0.8148, 0.09615, 0.8149, 0.09623, 0.8137, 0.1053, 0.8136, 0.1142, 0.815, 0.1052, 0.8148, 0.1053, 0.8136, 0.1143, 0.8138, 0.1143, 0.8138, 0.1053, 0.8136, 0.1059, 0.8125, 0.1136, 0.8126, 0.1233, 0.8149, 0.1142, 0.815, 0.1143, 0.8138, 0.1234, 0.8137, 0.1036, 0.8125, 0.09615, 0.8127, 0.0962, 0.8117, 0.1037, 0.8115, 0.1235, 0.8126, 0.1149, 0.8127, 0.1149, 0.8115, 0.1236, 0.8115, 0.1136, 0.8126, 0.1059, 0.8125, 0.1059, 0.8115, 0.1137, 0.8116, 0.6253, 0.7669, 0.6252, 0.7653, 0.6236, 0.7653, 0.6236, 0.7664, 0.625, 0.7664, 0.6251, 0.7668, 0.625, 0.767, 0.6252, 0.7671, 0.6195, 0.7579, 0.6198, 0.7663, 0.6188, 0.765, 0.6185, 0.7579, 0.6199, 0.7802, 0.6203, 0.7886, 0.6193, 0.7887, 0.619, 0.7816, 0.621, 0.7802, 0.6214, 0.7886, 0.6203, 0.7886, 0.6199, 0.7802, 0.621, 0.7762, 0.621, 0.7802, 0.6199, 0.7802, 0.6199, 0.7762, 0.6199, 0.7762, 0.6199, 0.7802, 0.6188, 0.7795, 0.6188, 0.7762, 0.6206, 0.7579, 0.6209, 0.7663, 0.6198, 0.7663, 0.6195, 0.7579, 0.619, 0.7816, 0.6193, 0.7887, 0.6184, 0.7887, 0.6181, 0.7817, 0.6185, 0.7579, 0.6188, 0.765, 0.6179, 0.765, 0.6176, 0.7579, 0.6188, 0.7762, 0.6188, 0.7795, 0.6178, 0.7795, 0.6178, 0.7762, 0.6251, 0.7671, 0.6235, 0.7673, 0.6235, 0.7689, 0.6246, 0.7689, 0.6246, 0.7675, 0.625, 0.7673, 0.6252, 0.7675, 0.6253, 0.7673, 0.6209, 0.7663, 0.6209, 0.7704, 0.6198, 0.7704, 0.6198, 0.7663, 0.6253, 0.7712, 0.6253, 0.7704, 0.628, 0.7704, 0.628, 0.7712, 0.6198, 0.7663, 0.6198, 0.7704, 0.6187, 0.7704, 0.6187, 0.7671, 0.6198, 0.7704, 0.6199, 0.7762, 0.6188, 0.7762, 0.6187, 0.7704, 0.6187, 0.7671, 0.6187, 0.7704, 0.6178, 0.7704, 0.6178, 0.7671, 0.6187, 0.7704, 0.6188, 0.7762, 0.6178, 0.7762, 0.6178, 0.7704, 0.6238, 0.7739, 0.628, 0.7739, 0.628, 0.7748, 0.6238, 0.7748, 0.6253, 0.7704, 0.6253, 0.7661, 0.628, 0.7661, 0.628, 0.7704, 0.628, 0.7653, 0.628, 0.7661, 0.6253, 0.7661, 0.6253, 0.7653, 0.628, 0.7739, 0.6238, 0.7739, 0.6238, 0.7712, 0.628, 0.7712, 0.7633, 0.8267, 0.7799, 0.8267, 0.7797, 0.8289, 0.7631, 0.8289, 0.0927, 0.7525, 0.1223, 0.7525, 0.1223, 0.7617, 0.0927, 0.7617, 0.1234, 0.8296, 0.1068, 0.8296, 0.107, 0.8274, 0.1236, 0.8274, 0.0927, 0.7525, 0.0927, 0.7617, 0.09149, 0.7617, 0.09149, 0.7525, 0.1223, 0.7617, 0.1223, 0.7525, 0.1236, 0.7525, 0.1236, 0.7617, 0.1012, 0.8255, 0.1049, 0.8255, 0.1049, 0.8255, 0.1012, 0.8255, 0.1161, 0.8255, 0.1198, 0.8255, 0.1198, 0.8255, 0.1161, 0.8255, 0.1049, 0.8255, 0.1086, 0.8255, 0.1086, 0.8255, 0.1049, 0.8255, 0.1198, 0.8255, 0.1236, 0.8255, 0.1236, 0.8255, 0.1198, 0.8255, 0.1086, 0.8255, 0.1124, 0.8255, 0.1124, 0.8255, 0.1086, 0.8255, 0.0, 0.0, 0.1124, 0.8255, 0.1086, 0.8255, 0.1049, 0.8255, 0.1049, 0.8255, 0.1198, 0.8255])
me_plane_020.materials.append(mat_material_004)
me_plane_020.materials.append(mat_lock)
me_plane_020.materials.append(mat_keyhole)
me_plane_020.use_remesh_preserve_volume = False
me_plane_020.use_remesh_preserve_attributes = False
me_plane_020.use_mirror_vertex_groups = False
me_plane_020.update()
arm_armature = bpy.data.armatures.new('Armature')  # bones are not reproduced

# ---- objects
ob_point = bpy.data.objects.new('Point', light_point)
ob_numbers4 = bpy.data.objects.new('Numbers4', me_plane_019)
ob_numbers3 = bpy.data.objects.new('Numbers3', me_plane_018)
ob_numbers2 = bpy.data.objects.new('Numbers2', me_plane_017)
ob_plane_013 = bpy.data.objects.new('Plane.013', me_plane_016)
ob_plane_012 = bpy.data.objects.new('Plane.012', me_plane_015)
ob_plane_011 = bpy.data.objects.new('Plane.011', me_plane_014)
ob_plane_010 = bpy.data.objects.new('Plane.010', me_plane_013)
ob_plane_005 = bpy.data.objects.new('Plane.005', me_plane_012)
ob_plane_004 = bpy.data.objects.new('Plane.004', me_plane_011)
ob_plane_003 = bpy.data.objects.new('Plane.003', me_plane_010)
ob_numbers1 = bpy.data.objects.new('Numbers1', me_plane_006)
ob_plane_002 = bpy.data.objects.new('Plane.002', me_plane_002)
ob_camera_001 = bpy.data.objects.new('Camera.001', cam_camera_002)
ob_lamp = bpy.data.objects.new('Lamp', light_lamp)
ob_camera = bpy.data.objects.new('Camera', cam_camera)
ob_armature = bpy.data.objects.new('Armature', arm_armature)
ob_chest = bpy.data.objects.new('Chest', me_plane_020)

# ---- transforms, parenting, visibility, modifiers, constraints
ob_point.location = (0.1405, -1.872, 0.3488)
ob_point.lineart.crease_threshold = 0.0
ob_numbers4.location = (0.1549, -0.4464, 0.07329)
ob_numbers4.rotation_euler = (1.571, -0.0, 0.0)
ob_numbers4.scale = (0.04408, 0.04408, 0.04408)
ob_numbers4.lineart.crease_threshold = 0.0
ob_numbers3.location = (0.05724, -0.4464, 0.07329)
ob_numbers3.rotation_euler = (1.571, -0.0, 0.0)
ob_numbers3.scale = (0.04408, 0.04408, 0.04408)
ob_numbers3.lineart.crease_threshold = 0.0
ob_numbers2.location = (-0.04321, -0.4464, 0.07329)
ob_numbers2.rotation_euler = (1.571, -0.0, 0.0)
ob_numbers2.scale = (0.04408, 0.04408, 0.04408)
ob_numbers2.hide_render = True
ob_numbers2.lineart.crease_threshold = 0.0
ob_plane_013.location = (0.1585, -0.4431, 0.1747)
ob_plane_013.rotation_euler = (1.571, -0.0, 0.0)
ob_plane_013.scale = (0.04408, -0.04408, 0.04408)
ob_plane_013.lineart.crease_threshold = 0.0
ob_plane_012.location = (0.05714, -0.4431, 0.1747)
ob_plane_012.rotation_euler = (1.571, -0.0, 0.0)
ob_plane_012.scale = (0.04408, -0.04408, 0.04408)
ob_plane_012.lineart.crease_threshold = 0.0
ob_plane_011.location = (-0.1437, -0.4431, 0.1747)
ob_plane_011.rotation_euler = (1.571, -0.0, 0.0)
ob_plane_011.scale = (0.04408, -0.04408, 0.04408)
ob_plane_011.lineart.crease_threshold = 0.0
ob_plane_010.location = (-0.04235, -0.4431, 0.1747)
ob_plane_010.rotation_euler = (1.571, -0.0, 0.0)
ob_plane_010.scale = (0.04408, -0.04408, 0.04408)
ob_plane_010.lineart.crease_threshold = 0.0
ob_plane_005.location = (-0.04235, -0.4431, -0.02799)
ob_plane_005.rotation_euler = (1.571, -0.0, 0.0)
ob_plane_005.scale = (0.04408, 0.04408, 0.04408)
ob_plane_005.lineart.crease_threshold = 0.0
ob_plane_004.location = (-0.1437, -0.4431, -0.02799)
ob_plane_004.rotation_euler = (1.571, -0.0, 0.0)
ob_plane_004.scale = (0.04408, 0.04408, 0.04408)
ob_plane_004.lineart.crease_threshold = 0.0
ob_plane_003.location = (0.05714, -0.4431, -0.02799)
ob_plane_003.rotation_euler = (1.571, -0.0, 0.0)
ob_plane_003.scale = (0.04408, 0.04408, 0.04408)
ob_plane_003.lineart.crease_threshold = 0.0
ob_numbers1.location = (-0.1465, -0.4464, 0.07329)
ob_numbers1.rotation_euler = (1.571, -0.0, 0.0)
ob_numbers1.scale = (0.04408, 0.04408, 0.04408)
ob_numbers1.lineart.crease_threshold = 0.0
ob_plane_002.location = (0.1585, -0.4431, -0.02799)
ob_plane_002.rotation_euler = (1.571, -0.0, 0.0)
ob_plane_002.scale = (0.04408, 0.04408, 0.04408)
ob_plane_002.lineart.crease_threshold = 0.0
ob_camera_001.location = (-0.005474, -4.7, 0.203)
ob_camera_001.rotation_euler = (1.571, -0.0, 0.0)
ob_camera_001.lineart.crease_threshold = 0.0
ob_lamp.location = (0.01322, 0.06262, 0.5717)
ob_lamp.rotation_euler = (0.6503, 0.05522, 1.866)
ob_lamp.lock_rotations_4d = False
ob_lamp.empty_display_type = 'ARROWS'
ob_lamp.color = (0.0, 0.0, 0.0, 0.0)
ob_lamp.lineart.crease_threshold = 0.0
ob_camera.location = (7.481, -6.508, 5.344)
ob_camera.rotation_euler = (1.109, 0.01082, 0.8149)
ob_camera.lock_rotations_4d = False
ob_camera.empty_display_type = 'ARROWS'
ob_camera.color = (0.0, 0.0, 0.0, 0.0)
ob_camera.display_type = 'WIRE'
ob_camera.lineart.crease_threshold = 0.0
ob_armature.location = (-2.411e-17, -0.5042, -0.3339)
ob_armature.rotation_euler = (1.571, 2.22e-16, 2.22e-16)
ob_armature.lineart.crease_threshold = 0.0
ob_chest.parent = ob_armature
ob_chest.matrix_parent_inverse = Matrix(((1.0, 2.22e-16, -2.22e-16, 6.193e-17), (2.22e-16, -4.371e-08, 1.0, 0.3339), (2.22e-16, -1.0, -4.371e-08, -0.5042), (0.0, 0.0, 0.0, 1.0)))
ob_chest.location = (0.0, 0.0, 0.0)
ob_chest.rotation_euler = (-1.571, -2.22e-16, 2.22e-16)
ob_chest.scale = (-1.0, 1.0, 1.0)
ob_chest.lineart.crease_threshold = 0.0
_vg = ob_chest.vertex_groups.new(name='Main')
_vg.add([0, 1, 2, 3, 4, 5, 6, 7, 8, 9, 10, 11, 12, 25, 26, 27, 28, 29, 30, 31, 32, 33, 34, 35, 36, 37, 38, 39, 40, 41, 42, 43, 56, 57, 58, 59, 60, 61, 62, 63, 64, 65, 66, 67, 68, 69, 70, 71, 72, 73, 74, 91, 92, 93, 94, 95, 96, 97, 98, 99, 100, 101, 102, 103, 104, 105, 106, 107, 108, 109, 126, 127, 128, 129, 130, 131, 134, 135, 140, 141, 146, 147, 152, 153, 197, 198, 199, 200, 201, 202, 203, 204, 205, 206, 207, 208, 209, 210, 211, 212, 213, 214, 215, 216, 232, 233, 234, 235, 236, 237, 238, 239, 240, 241, 242, 243, 244, 245, 246, 247, 248, 249, 250, 251, 252, 253, 254, 255, 256, 257, 258, 259], 1.0, 'REPLACE')
_vg = ob_chest.vertex_groups.new(name='Lid')
_vg.add([13, 14, 15, 16, 17, 18, 19, 20, 21, 22, 23, 24, 44, 45, 46, 47, 48, 49, 50, 51, 52, 53, 54, 55, 75, 76, 77, 78, 79, 80, 81, 82, 83, 84, 85, 86, 87, 88, 89, 90, 110, 111, 112, 113, 114, 115, 116, 117, 118, 119, 120, 121, 122, 123, 124, 125, 132, 133, 136, 137, 138, 139, 142, 143, 144, 145, 148, 149, 150, 151, 154, 155, 156, 157, 158, 159, 160, 161, 162, 163, 164, 165, 166, 167, 168, 169, 170, 171, 172, 173, 174, 175, 176, 177, 178, 179, 180, 181, 182, 183, 184, 185, 186, 187, 188, 189, 190, 191, 192, 193, 194, 195, 196, 217, 218, 219, 220, 221, 222, 223, 224, 225, 226, 227, 228, 229, 230, 231, 260, 261, 262, 263, 264, 265, 266, 267, 268, 269, 270, 271, 272, 273], 1.0, 'REPLACE')
_m = ob_chest.modifiers.new('Armature', 'ARMATURE')
_m.object = ob_armature
_m.use_bone_envelopes = True

# ---- collection membership
col_collection_1.objects.link(ob_point)
col_collection_1.objects.link(ob_numbers4)
col_collection_1.objects.link(ob_numbers3)
col_collection_1.objects.link(ob_numbers2)
col_collection_1.objects.link(ob_plane_013)
col_collection_1.objects.link(ob_plane_012)
col_collection_1.objects.link(ob_plane_011)
col_collection_1.objects.link(ob_plane_010)
col_collection_1.objects.link(ob_plane_005)
col_collection_1.objects.link(ob_plane_004)
col_collection_1.objects.link(ob_plane_003)
col_collection_1.objects.link(ob_numbers1)
col_collection_1.objects.link(ob_plane_002)
col_collection_1.objects.link(ob_camera_001)
col_collection_1.objects.link(ob_lamp)
col_collection_1.objects.link(ob_camera)
col_collection_1.objects.link(ob_armature)
col_collection_1.objects.link(ob_chest)

# ---- scene / render settings (as saved in the file)
scene.camera = ob_camera_001
scene.frame_start = 1; scene.frame_end = 250; scene.frame_set(0)
scene.render.engine = 'BLENDER_EEVEE_NEXT'
scene.render.resolution_x = 1000
scene.render.resolution_y = 1000
scene.render.resolution_percentage = 50
scene.render.dither_intensity = 0.0
scene.cycles.use_denoising = False
scene.cycles.samples = 10
scene.cycles.sampling_pattern = 'TABULATED_SOBOL'
scene.cycles.light_sampling_threshold = 0.0
scene.cycles.use_adaptive_sampling = False
scene.cycles.use_light_tree = False
scene.cycles.blur_glossy = 0.0
scene.cycles.volume_bounces = 1
scene.cycles.pixel_filter_type = 'GAUSSIAN'
scene.cycles.sample_clamp_indirect = 0.0
scene.view_settings.view_transform = 'Standard'
bpy.context.view_layer.update()
